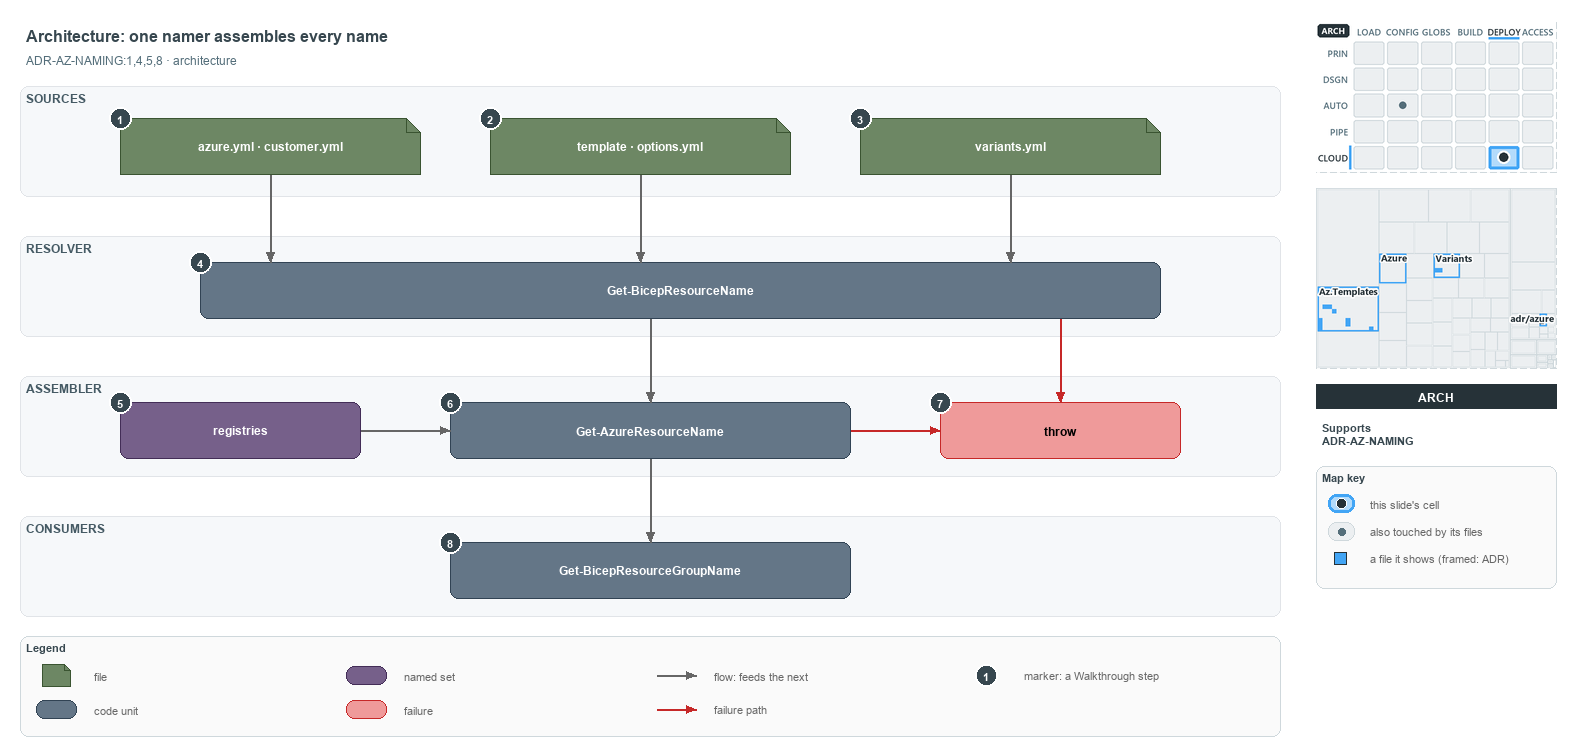

The diagram above was exported from draw.io. Its source (the exported page's mxGraphModel, read from the mxfile embedded in the PNG):
<mxGraphModel dx="1024" dy="768" grid="0" gridSize="10" guides="1" tooltips="1" connect="1" arrows="1" fold="1" page="1" pageScale="1" pageWidth="1572" pageHeight="750" background="#ffffff" math="0" shadow="0">
  <root>
    <mxCell id="0" />
    <mxCell id="1" parent="0" />
    <mxCell id="title" value="Architecture: one namer assembles every name" style="text;html=1;align=left;verticalAlign=middle;fontSize=16;fontStyle=1;fontColor=#37474F;" vertex="1" parent="1">
      <mxGeometry x="20" y="14" width="1260" height="30" as="geometry" />
    </mxCell>
    <mxCell id="subtitle" value="ADR-AZ-NAMING:1,4,5,8 · architecture" style="text;html=1;align=left;verticalAlign=middle;fontSize=12;fontColor=#546E7A;" vertex="1" parent="1">
      <mxGeometry x="20" y="44" width="1240" height="20" as="geometry" />
    </mxCell>
    <mxCell id="band-sources" value="SOURCES" style="rounded=1;html=1;arcSize=3;fillColor=#F6F8FA;strokeColor=#E1E4E8;verticalAlign=top;align=left;spacingLeft=8;fontStyle=1;fontSize=12;fontColor=#455A64;" vertex="1" parent="1">
      <mxGeometry x="20" y="80" width="1260" height="110" as="geometry" />
    </mxCell>
    <mxCell id="band-resolver" value="RESOLVER" style="rounded=1;html=1;arcSize=3;fillColor=#F6F8FA;strokeColor=#E1E4E8;verticalAlign=top;align=left;spacingLeft=8;fontStyle=1;fontSize=12;fontColor=#455A64;" vertex="1" parent="1">
      <mxGeometry x="20" y="230" width="1260" height="100" as="geometry" />
    </mxCell>
    <mxCell id="band-assembler" value="ASSEMBLER" style="rounded=1;html=1;arcSize=3;fillColor=#F6F8FA;strokeColor=#E1E4E8;verticalAlign=top;align=left;spacingLeft=8;fontStyle=1;fontSize=12;fontColor=#455A64;" vertex="1" parent="1">
      <mxGeometry x="20" y="370" width="1260" height="100" as="geometry" />
    </mxCell>
    <mxCell id="band-consumers" value="CONSUMERS" style="rounded=1;html=1;arcSize=3;fillColor=#F6F8FA;strokeColor=#E1E4E8;verticalAlign=top;align=left;spacingLeft=8;fontStyle=1;fontSize=12;fontColor=#455A64;" vertex="1" parent="1">
      <mxGeometry x="20" y="510" width="1260" height="100" as="geometry" />
    </mxCell>
    <mxCell id="src-azure" value="&lt;b&gt;azure.yml · customer.yml&lt;/b&gt;" style="shape=note;size=14;whiteSpace=wrap;html=1;fillColor=#6d8764;strokeColor=#3a5431;fontColor=#FFFFFF;fontSize=12;" vertex="1" parent="1">
      <mxGeometry x="120" y="112" width="300" height="56" as="geometry" />
    </mxCell>
    <mxCell id="src-template" value="&lt;b&gt;template · options.yml&lt;/b&gt;" style="shape=note;size=14;whiteSpace=wrap;html=1;fillColor=#6d8764;strokeColor=#3a5431;fontColor=#FFFFFF;fontSize=12;" vertex="1" parent="1">
      <mxGeometry x="490" y="112" width="300" height="56" as="geometry" />
    </mxCell>
    <mxCell id="src-variants" value="&lt;b&gt;variants.yml&lt;/b&gt;" style="shape=note;size=14;whiteSpace=wrap;html=1;fillColor=#6d8764;strokeColor=#3a5431;fontColor=#FFFFFF;fontSize=12;" vertex="1" parent="1">
      <mxGeometry x="860" y="112" width="300" height="56" as="geometry" />
    </mxCell>
    <mxCell id="resolver" value="&lt;b&gt;Get-BicepResourceName&lt;/b&gt;" style="rounded=1;whiteSpace=wrap;html=1;arcSize=20;fillColor=#647687;strokeColor=#314354;fontColor=#FFFFFF;fontSize=12;" vertex="1" parent="1">
      <mxGeometry x="200" y="256" width="960" height="56" as="geometry" />
    </mxCell>
    <mxCell id="registries" value="&lt;b&gt;registries&lt;/b&gt;" style="rounded=1;whiteSpace=wrap;html=1;arcSize=20;fillColor=#76608a;strokeColor=#432d57;fontColor=#FFFFFF;fontSize=12;" vertex="1" parent="1">
      <mxGeometry x="120" y="396" width="240" height="56" as="geometry" />
    </mxCell>
    <mxCell id="namer" value="&lt;b&gt;Get-AzureResourceName&lt;/b&gt;" style="rounded=1;whiteSpace=wrap;html=1;arcSize=20;fillColor=#647687;strokeColor=#314354;fontColor=#FFFFFF;fontSize=12;" vertex="1" parent="1">
      <mxGeometry x="450" y="396" width="400" height="56" as="geometry" />
    </mxCell>
    <mxCell id="throw" value="&lt;b&gt;throw&lt;/b&gt;" style="rounded=1;whiteSpace=wrap;html=1;arcSize=20;fillColor=#EF9A9A;strokeColor=#C62828;fontSize=12;" vertex="1" parent="1">
      <mxGeometry x="940" y="396" width="240" height="56" as="geometry" />
    </mxCell>
    <mxCell id="consumer" value="&lt;b&gt;Get-BicepResourceGroupName&lt;/b&gt;" style="rounded=1;whiteSpace=wrap;html=1;arcSize=20;fillColor=#647687;strokeColor=#314354;fontColor=#FFFFFF;fontSize=12;" vertex="1" parent="1">
      <mxGeometry x="450" y="536" width="400" height="56" as="geometry" />
    </mxCell>
    <mxCell id="p-edge-azure-resolver-a" value="" style="text;html=1;strokeColor=none;fillColor=none;" vertex="1" parent="1">
      <mxGeometry x="270" y="168" width="1" height="1" as="geometry" />
    </mxCell>
    <mxCell id="p-edge-azure-resolver-b" value="" style="text;html=1;strokeColor=none;fillColor=none;" vertex="1" parent="1">
      <mxGeometry x="270" y="256" width="1" height="1" as="geometry" />
    </mxCell>
    <mxCell id="edge-azure-resolver" value="" style="edgeStyle=orthogonalEdgeStyle;rounded=1;html=1;fontSize=11;endArrow=block;strokeColor=#666666;" edge="1" parent="1" source="p-edge-azure-resolver-a" target="p-edge-azure-resolver-b">
      <mxGeometry relative="1" as="geometry" />
    </mxCell>
    <mxCell id="p-edge-template-resolver-a" value="" style="text;html=1;strokeColor=none;fillColor=none;" vertex="1" parent="1">
      <mxGeometry x="640" y="168" width="1" height="1" as="geometry" />
    </mxCell>
    <mxCell id="p-edge-template-resolver-b" value="" style="text;html=1;strokeColor=none;fillColor=none;" vertex="1" parent="1">
      <mxGeometry x="640" y="256" width="1" height="1" as="geometry" />
    </mxCell>
    <mxCell id="edge-template-resolver" value="" style="edgeStyle=orthogonalEdgeStyle;rounded=1;html=1;fontSize=11;endArrow=block;strokeColor=#666666;" edge="1" parent="1" source="p-edge-template-resolver-a" target="p-edge-template-resolver-b">
      <mxGeometry relative="1" as="geometry" />
    </mxCell>
    <mxCell id="p-edge-variants-resolver-a" value="" style="text;html=1;strokeColor=none;fillColor=none;" vertex="1" parent="1">
      <mxGeometry x="1010" y="168" width="1" height="1" as="geometry" />
    </mxCell>
    <mxCell id="p-edge-variants-resolver-b" value="" style="text;html=1;strokeColor=none;fillColor=none;" vertex="1" parent="1">
      <mxGeometry x="1010" y="256" width="1" height="1" as="geometry" />
    </mxCell>
    <mxCell id="edge-variants-resolver" value="" style="edgeStyle=orthogonalEdgeStyle;rounded=1;html=1;fontSize=11;endArrow=block;strokeColor=#666666;" edge="1" parent="1" source="p-edge-variants-resolver-a" target="p-edge-variants-resolver-b">
      <mxGeometry relative="1" as="geometry" />
    </mxCell>
    <mxCell id="p-edge-resolver-namer-a" value="" style="text;html=1;strokeColor=none;fillColor=none;" vertex="1" parent="1">
      <mxGeometry x="650" y="312" width="1" height="1" as="geometry" />
    </mxCell>
    <mxCell id="p-edge-resolver-namer-b" value="" style="text;html=1;strokeColor=none;fillColor=none;" vertex="1" parent="1">
      <mxGeometry x="650" y="396" width="1" height="1" as="geometry" />
    </mxCell>
    <mxCell id="edge-resolver-namer" value="" style="edgeStyle=orthogonalEdgeStyle;rounded=1;html=1;fontSize=11;endArrow=block;strokeColor=#666666;" edge="1" parent="1" source="p-edge-resolver-namer-a" target="p-edge-resolver-namer-b">
      <mxGeometry relative="1" as="geometry" />
    </mxCell>
    <mxCell id="p-edge-resolver-throw-a" value="" style="text;html=1;strokeColor=none;fillColor=none;" vertex="1" parent="1">
      <mxGeometry x="1060" y="312" width="1" height="1" as="geometry" />
    </mxCell>
    <mxCell id="p-edge-resolver-throw-b" value="" style="text;html=1;strokeColor=none;fillColor=none;" vertex="1" parent="1">
      <mxGeometry x="1060" y="396" width="1" height="1" as="geometry" />
    </mxCell>
    <mxCell id="edge-resolver-throw" value="" style="edgeStyle=orthogonalEdgeStyle;rounded=1;html=1;fontSize=11;endArrow=block;strokeColor=#C62828;" edge="1" parent="1" source="p-edge-resolver-throw-a" target="p-edge-resolver-throw-b">
      <mxGeometry relative="1" as="geometry" />
    </mxCell>
    <mxCell id="p-edge-registries-namer-a" value="" style="text;html=1;strokeColor=none;fillColor=none;" vertex="1" parent="1">
      <mxGeometry x="360" y="424" width="1" height="1" as="geometry" />
    </mxCell>
    <mxCell id="p-edge-registries-namer-b" value="" style="text;html=1;strokeColor=none;fillColor=none;" vertex="1" parent="1">
      <mxGeometry x="450" y="424" width="1" height="1" as="geometry" />
    </mxCell>
    <mxCell id="edge-registries-namer" value="" style="edgeStyle=orthogonalEdgeStyle;rounded=1;html=1;fontSize=11;endArrow=block;strokeColor=#666666;" edge="1" parent="1" source="p-edge-registries-namer-a" target="p-edge-registries-namer-b">
      <mxGeometry relative="1" as="geometry" />
    </mxCell>
    <mxCell id="p-edge-namer-throw-a" value="" style="text;html=1;strokeColor=none;fillColor=none;" vertex="1" parent="1">
      <mxGeometry x="850" y="424" width="1" height="1" as="geometry" />
    </mxCell>
    <mxCell id="p-edge-namer-throw-b" value="" style="text;html=1;strokeColor=none;fillColor=none;" vertex="1" parent="1">
      <mxGeometry x="940" y="424" width="1" height="1" as="geometry" />
    </mxCell>
    <mxCell id="edge-namer-throw" value="" style="edgeStyle=orthogonalEdgeStyle;rounded=1;html=1;fontSize=11;endArrow=block;strokeColor=#C62828;" edge="1" parent="1" source="p-edge-namer-throw-a" target="p-edge-namer-throw-b">
      <mxGeometry relative="1" as="geometry" />
    </mxCell>
    <mxCell id="p-edge-namer-consumer-a" value="" style="text;html=1;strokeColor=none;fillColor=none;" vertex="1" parent="1">
      <mxGeometry x="650" y="452" width="1" height="1" as="geometry" />
    </mxCell>
    <mxCell id="p-edge-namer-consumer-b" value="" style="text;html=1;strokeColor=none;fillColor=none;" vertex="1" parent="1">
      <mxGeometry x="650" y="536" width="1" height="1" as="geometry" />
    </mxCell>
    <mxCell id="edge-namer-consumer" value="" style="edgeStyle=orthogonalEdgeStyle;rounded=1;html=1;fontSize=11;endArrow=block;strokeColor=#666666;" edge="1" parent="1" source="p-edge-namer-consumer-a" target="p-edge-namer-consumer-b">
      <mxGeometry relative="1" as="geometry" />
    </mxCell>
    <mxCell id="mark-1" value="1" style="ellipse;html=1;fillColor=#37474F;strokeColor=#FFFFFF;strokeWidth=2;fontColor=#FFFFFF;fontStyle=1;fontSize=11;" vertex="1" parent="1">
      <mxGeometry x="109" y="101" width="22" height="22" as="geometry" />
    </mxCell>
    <mxCell id="mark-2" value="2" style="ellipse;html=1;fillColor=#37474F;strokeColor=#FFFFFF;strokeWidth=2;fontColor=#FFFFFF;fontStyle=1;fontSize=11;" vertex="1" parent="1">
      <mxGeometry x="479" y="101" width="22" height="22" as="geometry" />
    </mxCell>
    <mxCell id="mark-3" value="3" style="ellipse;html=1;fillColor=#37474F;strokeColor=#FFFFFF;strokeWidth=2;fontColor=#FFFFFF;fontStyle=1;fontSize=11;" vertex="1" parent="1">
      <mxGeometry x="849" y="101" width="22" height="22" as="geometry" />
    </mxCell>
    <mxCell id="mark-4" value="4" style="ellipse;html=1;fillColor=#37474F;strokeColor=#FFFFFF;strokeWidth=2;fontColor=#FFFFFF;fontStyle=1;fontSize=11;" vertex="1" parent="1">
      <mxGeometry x="189" y="245" width="22" height="22" as="geometry" />
    </mxCell>
    <mxCell id="mark-5" value="5" style="ellipse;html=1;fillColor=#37474F;strokeColor=#FFFFFF;strokeWidth=2;fontColor=#FFFFFF;fontStyle=1;fontSize=11;" vertex="1" parent="1">
      <mxGeometry x="109" y="385" width="22" height="22" as="geometry" />
    </mxCell>
    <mxCell id="mark-6" value="6" style="ellipse;html=1;fillColor=#37474F;strokeColor=#FFFFFF;strokeWidth=2;fontColor=#FFFFFF;fontStyle=1;fontSize=11;" vertex="1" parent="1">
      <mxGeometry x="439" y="385" width="22" height="22" as="geometry" />
    </mxCell>
    <mxCell id="mark-7" value="7" style="ellipse;html=1;fillColor=#37474F;strokeColor=#FFFFFF;strokeWidth=2;fontColor=#FFFFFF;fontStyle=1;fontSize=11;" vertex="1" parent="1">
      <mxGeometry x="929" y="385" width="22" height="22" as="geometry" />
    </mxCell>
    <mxCell id="mark-8" value="8" style="ellipse;html=1;fillColor=#37474F;strokeColor=#FFFFFF;strokeWidth=2;fontColor=#FFFFFF;fontStyle=1;fontSize=11;" vertex="1" parent="1">
      <mxGeometry x="439" y="525" width="22" height="22" as="geometry" />
    </mxCell>
    <mxCell id="legend" value="&lt;b&gt;Legend&lt;/b&gt;" style="rounded=1;whiteSpace=wrap;html=1;arcSize=6;fillColor=#FAFAFA;strokeColor=#CFD8DC;align=left;verticalAlign=top;spacing=8;fontSize=11;fontColor=#37474F;" vertex="1" parent="1">
      <mxGeometry x="20" y="630" width="1260" height="100" as="geometry" />
    </mxCell>
    <mxCell id="legend-1" value="" style="shape=note;size=6;whiteSpace=wrap;html=1;fillColor=#6d8764;strokeColor=#3a5431;fontColor=#FFFFFF;" vertex="1" parent="1">
      <mxGeometry x="42" y="658" width="28" height="22" as="geometry" />
    </mxCell>
    <mxCell id="legend-1-text" value="file" style="text;html=1;align=left;verticalAlign=middle;fontSize=11;fontColor=#666666;" vertex="1" parent="1">
      <mxGeometry x="88" y="659" width="250" height="20" as="geometry" />
    </mxCell>
    <mxCell id="legend-2" value="" style="rounded=1;whiteSpace=wrap;html=1;arcSize=20;fillColor=#647687;strokeColor=#314354;fontColor=#FFFFFF;" vertex="1" parent="1">
      <mxGeometry x="36" y="694" width="40" height="18" as="geometry" />
    </mxCell>
    <mxCell id="legend-2-text" value="code unit" style="text;html=1;align=left;verticalAlign=middle;fontSize=11;fontColor=#666666;" vertex="1" parent="1">
      <mxGeometry x="88" y="693" width="250" height="20" as="geometry" />
    </mxCell>
    <mxCell id="legend-3" value="" style="rounded=1;whiteSpace=wrap;html=1;arcSize=20;fillColor=#76608a;strokeColor=#432d57;fontColor=#FFFFFF;" vertex="1" parent="1">
      <mxGeometry x="346" y="660" width="40" height="18" as="geometry" />
    </mxCell>
    <mxCell id="legend-3-text" value="named set" style="text;html=1;align=left;verticalAlign=middle;fontSize=11;fontColor=#666666;" vertex="1" parent="1">
      <mxGeometry x="398" y="659" width="250" height="20" as="geometry" />
    </mxCell>
    <mxCell id="legend-4" value="" style="rounded=1;whiteSpace=wrap;html=1;arcSize=20;fillColor=#EF9A9A;strokeColor=#C62828;" vertex="1" parent="1">
      <mxGeometry x="346" y="694" width="40" height="18" as="geometry" />
    </mxCell>
    <mxCell id="legend-4-text" value="failure" style="text;html=1;align=left;verticalAlign=middle;fontSize=11;fontColor=#666666;" vertex="1" parent="1">
      <mxGeometry x="398" y="693" width="250" height="20" as="geometry" />
    </mxCell>
    <mxCell id="legend-5-a" value="" style="text;html=1;strokeColor=none;fillColor=none;" vertex="1" parent="1">
      <mxGeometry x="656" y="669" width="1" height="1" as="geometry" />
    </mxCell>
    <mxCell id="legend-5-b" value="" style="text;html=1;strokeColor=none;fillColor=none;" vertex="1" parent="1">
      <mxGeometry x="696" y="669" width="1" height="1" as="geometry" />
    </mxCell>
    <mxCell id="legend-5" value="" style="edgeStyle=orthogonalEdgeStyle;rounded=1;html=1;endArrow=block;strokeColor=#666666;" edge="1" parent="1" source="legend-5-a" target="legend-5-b">
      <mxGeometry relative="1" as="geometry" />
    </mxCell>
    <mxCell id="legend-5-text" value="flow: feeds the next" style="text;html=1;align=left;verticalAlign=middle;fontSize=11;fontColor=#666666;" vertex="1" parent="1">
      <mxGeometry x="708" y="659" width="250" height="20" as="geometry" />
    </mxCell>
    <mxCell id="legend-6-a" value="" style="text;html=1;strokeColor=none;fillColor=none;" vertex="1" parent="1">
      <mxGeometry x="656" y="703" width="1" height="1" as="geometry" />
    </mxCell>
    <mxCell id="legend-6-b" value="" style="text;html=1;strokeColor=none;fillColor=none;" vertex="1" parent="1">
      <mxGeometry x="696" y="703" width="1" height="1" as="geometry" />
    </mxCell>
    <mxCell id="legend-6" value="" style="edgeStyle=orthogonalEdgeStyle;rounded=1;html=1;endArrow=block;strokeColor=#C62828;" edge="1" parent="1" source="legend-6-a" target="legend-6-b">
      <mxGeometry relative="1" as="geometry" />
    </mxCell>
    <mxCell id="legend-6-text" value="failure path" style="text;html=1;align=left;verticalAlign=middle;fontSize=11;fontColor=#666666;" vertex="1" parent="1">
      <mxGeometry x="708" y="693" width="250" height="20" as="geometry" />
    </mxCell>
    <mxCell id="legend-7" value="1" style="ellipse;html=1;fillColor=#37474F;strokeColor=#FFFFFF;strokeWidth=2;fontColor=#FFFFFF;fontStyle=1;fontSize=11;" vertex="1" parent="1">
      <mxGeometry x="975" y="658" width="22" height="22" as="geometry" />
    </mxCell>
    <mxCell id="legend-7-text" value="marker: a Walkthrough step" style="text;html=1;align=left;verticalAlign=middle;fontSize=11;fontColor=#666666;" vertex="1" parent="1">
      <mxGeometry x="1018" y="659" width="250" height="20" as="geometry" />
    </mxCell>
    <mxCell id="minimap-stack" value="" style="shape=image;html=1;imageAspect=0;aspect=fixed;verticalLabelPosition=bottom;strokeColor=#CFD8DC;dashed=1;fillColor=#FAFAFA;image=data:image/png,(base64 omitted: 15748 chars);" vertex="1" parent="1">
      <mxGeometry x="1316" y="16" width="240" height="150" as="geometry" />
    </mxCell>
    <mxCell id="minimap-tree" value="" style="shape=image;html=1;imageAspect=0;aspect=fixed;verticalLabelPosition=bottom;strokeColor=#CFD8DC;dashed=1;fillColor=#FAFAFA;image=data:image/png,(base64 omitted: 14724 chars);" vertex="1" parent="1">
      <mxGeometry x="1316" y="182" width="240" height="180" as="geometry" />
    </mxCell>
    <mxCell id="lens-badge" value="ARCH" style="rounded=0;whiteSpace=wrap;html=1;align=center;verticalAlign=middle;fontSize=12;fontStyle=1;fontColor=#FFFFFF;fillColor=#263238;strokeColor=none;" vertex="1" parent="1">
      <mxGeometry x="1316" y="378" width="240" height="24" as="geometry" />
    </mxCell>
    <mxCell id="supports" value="&lt;b&gt;Supports&lt;/b&gt;&lt;br&gt;ADR-AZ-NAMING" style="text;html=1;whiteSpace=wrap;align=left;verticalAlign=top;fontSize=11;fontColor=#37474F;" vertex="1" parent="1">
      <mxGeometry x="1316" y="410" width="240" height="38" as="geometry" />
    </mxCell>
    <mxCell id="mapkey" value="&lt;b&gt;Map key&lt;/b&gt;" style="rounded=1;whiteSpace=wrap;html=1;arcSize=6;fillColor=#FAFAFA;strokeColor=#CFD8DC;align=left;verticalAlign=top;spacing=8;fontSize=11;fontColor=#37474F;" vertex="1" parent="1">
      <mxGeometry x="1316" y="460" width="240" height="122" as="geometry" />
    </mxCell>
    <mxCell id="mapkey-here" value="" style="rounded=1;arcSize=20;html=1;fillColor=#B3DBFB;strokeColor=#42A5F5;strokeWidth=3;" vertex="1" parent="1">
      <mxGeometry x="1328" y="488" width="26" height="18" as="geometry" />
    </mxCell>
    <mxCell id="mapkey-here-dot" value="" style="ellipse;html=1;fillColor=#263238;strokeColor=#FFFFFF;strokeWidth=1.5;" vertex="1" parent="1">
      <mxGeometry x="1336" y="492" width="10" height="10" as="geometry" />
    </mxCell>
    <mxCell id="mapkey-here-text" value="this slide's cell" style="text;html=1;align=left;verticalAlign=middle;fontSize=11;fontColor=#666666;" vertex="1" parent="1">
      <mxGeometry x="1364" y="487" width="180" height="20" as="geometry" />
    </mxCell>
    <mxCell id="mapkey-touched" value="" style="rounded=1;arcSize=20;html=1;fillColor=#ECEFF1;strokeColor=#CFD8DC;" vertex="1" parent="1">
      <mxGeometry x="1328" y="516" width="26" height="18" as="geometry" />
    </mxCell>
    <mxCell id="mapkey-touched-dot" value="" style="ellipse;html=1;fillColor=#546E7A;strokeColor=none;" vertex="1" parent="1">
      <mxGeometry x="1338" y="522" width="7" height="7" as="geometry" />
    </mxCell>
    <mxCell id="mapkey-touched-text" value="also touched by its files" style="text;html=1;align=left;verticalAlign=middle;fontSize=11;fontColor=#666666;" vertex="1" parent="1">
      <mxGeometry x="1364" y="515" width="180" height="20" as="geometry" />
    </mxCell>
    <mxCell id="mapkey-file" value="" style="rounded=0;html=1;fillColor=#42A5F5;strokeColor=#263238;strokeWidth=1.5;" vertex="1" parent="1">
      <mxGeometry x="1334" y="546" width="12" height="12" as="geometry" />
    </mxCell>
    <mxCell id="mapkey-file-text" value="a file it shows (framed: ADR)" style="text;html=1;align=left;verticalAlign=middle;fontSize=11;fontColor=#666666;" vertex="1" parent="1">
      <mxGeometry x="1364" y="542" width="180" height="20" as="geometry" />
    </mxCell>
  </root>
</mxGraphModel>